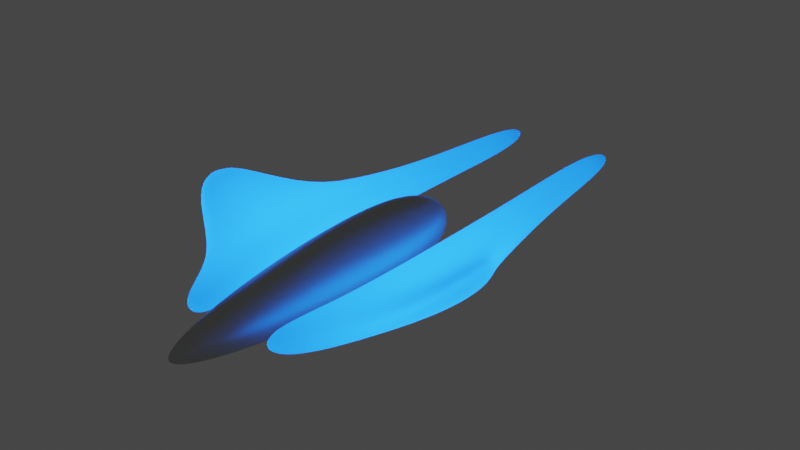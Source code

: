 # Source: Minimal.blend  (saved by Blender 2.90.8; exported with 4.5.12 LTS)
import bpy
from mathutils import Matrix  # noqa: F401  (used for matrix-valued properties, if any)

bpy.ops.wm.read_factory_settings(use_empty=True)
scene = bpy.context.scene
scene.name = 'Scene'

# ---- collections
col_collection = bpy.data.collections.new('Collection'); scene.collection.children.link(col_collection)

# ---- materials (node trees are filled in below, after node groups)
mat_javelin = bpy.data.materials.new('Javelin')
mat_javelin.use_backface_culling = True
mat_javelin.use_transparent_shadow = False
mat_javelin.diffuse_color = (0.5457, 0.5711, 0.552, 1.0)
mat_javelin_001 = bpy.data.materials.new('Javelin.001')
mat_javelin_001.use_backface_culling = True
mat_javelin_001.use_transparent_shadow = False
mat_javelin_001.diffuse_color = (0.03434, 0.1413, 0.3663, 1.0)

# ---- material node trees
mat_javelin.use_nodes = True; mat_javelin.node_tree.nodes.clear()
_N = mat_javelin.node_tree.nodes; _L = mat_javelin.node_tree.links
n0 = _N.new('ShaderNodeOutputMaterial'); n0.name = 'Material Output'; n0.location = (300, 300)
n1 = _N.new('ShaderNodeBsdfPrincipled'); n1.name = 'Principled BSDF'; n1.location = (10, 300)
n1.distribution = 'GGX'
n1.subsurface_method = 'BURLEY'
n1.inputs[0].default_value = (0.5457, 0.5711, 0.552, 1.0)
n1.inputs[1].default_value = 0.7
n1.inputs[3].default_value = 1.45
n1.inputs[27].default_value = (0.0, 0.0, 0.0, 1.0)
n1.inputs[28].default_value = 1.0
_L.new(n1.outputs[0], n0.inputs[0])
n0.is_active_output = True
mat_javelin_001.use_nodes = True; mat_javelin_001.node_tree.nodes.clear()
_N = mat_javelin_001.node_tree.nodes; _L = mat_javelin_001.node_tree.links
n0 = _N.new('ShaderNodeOutputMaterial'); n0.name = 'Material Output'; n0.location = (300, 300)
n1 = _N.new('ShaderNodeBsdfTranslucent'); n1.name = 'Translucent BSDF'; n1.location = (4, 424)
n1.inputs[0].default_value = (0.03434, 0.1413, 0.3663, 1.0)
n2 = _N.new('ShaderNodeEmission'); n2.name = 'Emission'; n2.location = (12, 179)
n2.inputs[0].default_value = (0.03434, 0.1413, 0.3663, 1.0)
n2.inputs[1].default_value = 20.0
_L.new(n2.outputs[0], n0.inputs[1])
_L.new(n1.outputs[0], n0.inputs[0])
n0.is_active_output = True

# ---- world
world_world = bpy.data.worlds.new('World'); scene.world = world_world
world_world.use_nodes = True; world_world.node_tree.nodes.clear()
_N = world_world.node_tree.nodes; _L = world_world.node_tree.links
n0 = _N.new('ShaderNodeOutputWorld'); n0.name = 'World Output'; n0.location = (300, 300)
n1 = _N.new('ShaderNodeBackground'); n1.name = 'Background'; n1.location = (10, 300)
n1.inputs[0].default_value = (0.05088, 0.05088, 0.05088, 1.0)
_L.new(n1.outputs[0], n0.inputs[0])
n0.is_active_output = True
world_world.color = (0.05088, 0.05088, 0.05088)
world_world.use_sun_shadow = False
world_world.sun_shadow_jitter_overblur = 0.0

# ---- meshes
me_beziercurve = bpy.data.meshes.new('BezierCurve')
me_beziercurve.from_pydata([(-0.584, 4.268, 0.0), (-0.5668, 4.549, 0.0), (-0.5393, 4.793, 0.0), (-0.5026, 5.0, 0.0), (-0.4577, 5.174, 0.0), (-0.4056, 5.317, 0.0), (-0.3474, 5.432, 0.0), (-0.2841, 5.52, 0.0), (-0.2166, 5.584, 0.0), (-0.1461, 5.627, 0.0), (-0.07358, 5.651, 0.0), (-0.06669, 0.04414, 0.0), (-0.1348, 0.1705, 0.0), (-0.2028, 0.3698, 0.0), (-0.2695, 0.6331, 0.0), (-0.3335, 0.9512, 0.0), (-0.3933, 1.315, 0.0), (-0.4477, 1.715, 0.0), (-0.4953, 2.143, 0.0), (-0.5347, 2.589, 0.0), (-0.5645, 3.044, 0.0), (-0.5834, 3.499, 0.0), (-0.59, 3.945, 0.0), (-0.5728, 4.268, -0.1139), (-0.5559, 4.549, -0.1106), (-0.5289, 4.793, -0.1052), (-0.4929, 5.0, -0.09805), (-0.4489, 5.174, -0.08929), (-0.3978, 5.317, -0.07913), (-0.3407, 5.432, -0.06778), (-0.2786, 5.52, -0.05542), (-0.2125, 5.584, -0.04226), (-0.1433, 5.627, -0.02851), (-0.07217, 5.651, -0.01435), (-0.06541, 0.04414, -0.01301), (-0.1322, 0.1705, -0.02629), (-0.1989, 0.3698, -0.03957), (-0.2643, 0.6331, -0.05258), (-0.3271, 0.9512, -0.06506), (-0.3858, 1.315, -0.07674), (-0.4391, 1.715, -0.08735), (-0.4858, 2.143, -0.09663), (-0.5244, 2.589, -0.1043), (-0.5537, 3.044, -0.1101), (-0.5722, 3.499, -0.1138), (-0.5787, 3.945, -0.1151), (-0.5396, 4.268, -0.2235), (-0.5236, 4.549, -0.2169), (-0.4982, 4.793, -0.2064), (-0.4643, 5.0, -0.1923), (-0.4229, 5.174, -0.1752), (-0.3747, 5.317, -0.1552), (-0.321, 5.432, -0.1329), (-0.2625, 5.52, -0.1087), (-0.2002, 5.584, -0.0829), (-0.135, 5.627, -0.05592), (-0.06798, 5.651, -0.02816), (0.0, 0.0, 0.0), (-0.06162, 0.04414, -0.02552), (-0.1245, 0.1705, -0.05157), (-0.1874, 0.3698, -0.07761), (-0.249, 0.6331, -0.1031), (-0.3081, 0.9512, -0.1276), (-0.3634, 1.315, -0.1505), (-0.4137, 1.715, -0.1713), (-0.4576, 2.143, -0.1895), (-0.494, 2.589, -0.2046), (-0.5215, 3.044, -0.216), (-0.539, 3.499, -0.2233), (-0.5451, 3.945, -0.2258), (-0.4856, 4.268, -0.3245), (-0.4713, 4.549, -0.3149), (-0.4484, 4.793, -0.2996), (-0.4179, 5.0, -0.2792), (-0.3806, 5.174, -0.2543), (-0.3373, 5.317, -0.2254), (-0.2889, 5.432, -0.193), (-0.2362, 5.52, -0.1578), (-0.1801, 5.584, -0.1204), (-0.1215, 5.627, -0.08119), (-0.06118, 5.651, -0.04088), (-0.05545, 0.04414, -0.03705), (-0.112, 0.1705, -0.07486), (-0.1686, 0.3698, -0.1127), (-0.2241, 0.6331, -0.1497), (-0.2773, 0.9512, -0.1853), (-0.327, 1.315, -0.2185), (-0.3723, 1.715, -0.2487), (-0.4118, 2.143, -0.2752), (-0.4446, 2.589, -0.2971), (-0.4694, 3.044, -0.3136), (-0.4851, 3.499, -0.3241), (-0.4906, 3.945, -0.3278), (-0.413, 4.268, -0.413), (-0.4008, 4.549, -0.4008), (-0.3813, 4.793, -0.3813), (-0.3554, 5.0, -0.3554), (-0.3236, 5.174, -0.3236), (-0.2868, 5.317, -0.2868), (-0.2457, 5.432, -0.2457), (-0.2009, 5.52, -0.2009), (-0.1532, 5.584, -0.1532), (-0.1033, 5.627, -0.1033), (-0.05203, 5.651, -0.05203), (-4.954e-07, 5.658, -1.805e-07), (-0.04716, 0.04414, -0.04716), (-0.09528, 0.1705, -0.09528), (-0.1434, 0.3698, -0.1434), (-0.1906, 0.6331, -0.1906), (-0.2358, 0.9512, -0.2358), (-0.2781, 1.315, -0.2781), (-0.3166, 1.715, -0.3166), (-0.3502, 2.143, -0.3502), (-0.3781, 2.589, -0.3781), (-0.3992, 3.044, -0.3992), (-0.4125, 3.499, -0.4125), (-0.4172, 3.945, -0.4172), (-0.3245, 4.268, -0.4856), (-0.3149, 4.549, -0.4713), (-0.2996, 4.793, -0.4484), (-0.2792, 5.0, -0.4179), (-0.2543, 5.174, -0.3806), (-0.2254, 5.317, -0.3373), (-0.193, 5.432, -0.2889), (-0.1578, 5.52, -0.2362), (-0.1204, 5.584, -0.1801), (-0.08119, 5.627, -0.1215), (-0.04088, 5.651, -0.06118), (-0.03705, 0.04414, -0.05545), (-0.07486, 0.1705, -0.112), (-0.1127, 0.3698, -0.1686), (-0.1497, 0.6331, -0.2241), (-0.1853, 0.9512, -0.2773), (-0.2185, 1.315, -0.327), (-0.2487, 1.715, -0.3723), (-0.2752, 2.143, -0.4118), (-0.2971, 2.589, -0.4446), (-0.3136, 3.044, -0.4694), (-0.3241, 3.499, -0.4851), (-0.3278, 3.945, -0.4906), (-0.2235, 4.268, -0.5396), (-0.2169, 4.549, -0.5236), (-0.2064, 4.793, -0.4982), (-0.1923, 5.0, -0.4643), (-0.1752, 5.174, -0.4229), (-0.1552, 5.317, -0.3747), (-0.1329, 5.432, -0.321), (-0.1087, 5.52, -0.2625), (-0.08291, 5.584, -0.2002), (-0.05592, 5.627, -0.135), (-0.02816, 5.651, -0.06798), (-0.02552, 0.04414, -0.06162), (-0.05157, 0.1705, -0.1245), (-0.07761, 0.3698, -0.1874), (-0.1031, 0.6331, -0.249), (-0.1276, 0.9512, -0.3081), (-0.1505, 1.315, -0.3634), (-0.1713, 1.715, -0.4137), (-0.1895, 2.143, -0.4576), (-0.2046, 2.589, -0.494), (-0.216, 3.044, -0.5215), (-0.2233, 3.499, -0.539), (-0.2258, 3.945, -0.5451), (-0.1139, 4.268, -0.5728), (-0.1106, 4.549, -0.5559), (-0.1052, 4.793, -0.5289), (-0.09805, 5.0, -0.4929), (-0.08929, 5.174, -0.4489), (-0.07913, 5.317, -0.3978), (-0.06778, 5.432, -0.3407), (-0.05542, 5.52, -0.2786), (-0.04227, 5.584, -0.2125), (-0.02851, 5.627, -0.1433), (-0.01436, 5.651, -0.07217), (-0.01301, 0.04414, -0.06541), (-0.02629, 0.1705, -0.1322), (-0.03957, 0.3698, -0.1989), (-0.05258, 0.6331, -0.2643), (-0.06506, 0.9512, -0.3271), (-0.07674, 1.315, -0.3858), (-0.08735, 1.715, -0.4391), (-0.09663, 2.143, -0.4858), (-0.1043, 2.589, -0.5244), (-0.1101, 3.044, -0.5537), (-0.1138, 3.499, -0.5722), (-0.1151, 3.945, -0.5787), (-5.96e-07, 4.268, -0.584), (-5.886e-07, 4.549, -0.5668), (-5.811e-07, 4.793, -0.5393), (-6.258e-07, 5.0, -0.5026), (-6.929e-07, 5.174, -0.4577), (-6.78e-07, 5.317, -0.4056), (-7.525e-07, 5.432, -0.3474), (-7.488e-07, 5.52, -0.2841), (-7.302e-07, 5.584, -0.2166), (-7.395e-07, 5.627, -0.1461), (-7.544e-07, 5.651, -0.07358), (-7.451e-09, 0.04414, -0.06669), (-2.049e-08, 0.1705, -0.1348), (-5.215e-08, 0.3698, -0.2028), (-5.96e-08, 0.6331, -0.2695), (-1.341e-07, 0.9512, -0.3335), (-1.267e-07, 1.315, -0.3933), (-2.533e-07, 1.715, -0.4477), (-2.98e-07, 2.143, -0.4953), (-3.055e-07, 2.589, -0.5347), (-3.949e-07, 3.044, -0.5645), (-4.768e-07, 3.499, -0.5834), (-5.141e-07, 3.945, -0.59)], [], [(2, 3, 26, 25), (16, 17, 40, 39), (10, 104, 33), (3, 4, 27, 26), (17, 18, 41, 40), (57, 11, 34), (4, 5, 28, 27), (18, 19, 42, 41), (11, 12, 35, 34), (5, 6, 29, 28), (19, 20, 43, 42), (12, 13, 36, 35), (6, 7, 30, 29), (20, 21, 44, 43), (13, 14, 37, 36), (7, 8, 31, 30), (21, 22, 45, 44), (0, 1, 24, 23), (14, 15, 38, 37), (8, 9, 32, 31), (22, 0, 23, 45), (1, 2, 25, 24), (15, 16, 39, 38), (9, 10, 33, 32), (37, 38, 62, 61), (31, 32, 55, 54), (45, 23, 46, 69), (24, 25, 48, 47), (38, 39, 63, 62), (32, 33, 56, 55), (25, 26, 49, 48), (39, 40, 64, 63), (33, 104, 56), (26, 27, 50, 49), (40, 41, 65, 64), (57, 34, 58), (27, 28, 51, 50), (41, 42, 66, 65), (34, 35, 59, 58), (28, 29, 52, 51), (42, 43, 67, 66), (35, 36, 60, 59), (29, 30, 53, 52), (43, 44, 68, 67), (36, 37, 61, 60), (30, 31, 54, 53), (44, 45, 69, 68), (23, 24, 47, 46), (49, 50, 74, 73), (64, 65, 88, 87), (57, 58, 81), (50, 51, 75, 74), (65, 66, 89, 88), (58, 59, 82, 81), (51, 52, 76, 75), (66, 67, 90, 89), (59, 60, 83, 82), (52, 53, 77, 76), (67, 68, 91, 90), (60, 61, 84, 83), (53, 54, 78, 77), (68, 69, 92, 91), (46, 47, 71, 70), (61, 62, 85, 84), (54, 55, 79, 78), (69, 46, 70, 92), (47, 48, 72, 71), (62, 63, 86, 85), (55, 56, 80, 79), (48, 49, 73, 72), (63, 64, 87, 86), (56, 104, 80), (76, 77, 100, 99), (90, 91, 115, 114), (83, 84, 108, 107), (77, 78, 101, 100), (91, 92, 116, 115), (70, 71, 94, 93), (84, 85, 109, 108), (78, 79, 102, 101), (92, 70, 93, 116), (71, 72, 95, 94), (85, 86, 110, 109), (79, 80, 103, 102), (72, 73, 96, 95), (86, 87, 111, 110), (80, 104, 103), (73, 74, 97, 96), (87, 88, 112, 111), (57, 81, 105), (74, 75, 98, 97), (88, 89, 113, 112), (81, 82, 106, 105), (75, 76, 99, 98), (89, 90, 114, 113), (82, 83, 107, 106), (109, 110, 133, 132), (102, 103, 127, 126), (95, 96, 120, 119), (110, 111, 134, 133), (103, 104, 127), (96, 97, 121, 120), (111, 112, 135, 134), (57, 105, 128), (97, 98, 122, 121), (112, 113, 136, 135), (105, 106, 129, 128), (98, 99, 123, 122), (113, 114, 137, 136), (106, 107, 130, 129), (99, 100, 124, 123), (114, 115, 138, 137), (107, 108, 131, 130), (100, 101, 125, 124), (115, 116, 139, 138), (93, 94, 118, 117), (108, 109, 132, 131), (101, 102, 126, 125), (116, 93, 117, 139), (94, 95, 119, 118), (121, 122, 145, 144), (135, 136, 159, 158), (128, 129, 152, 151), (122, 123, 146, 145), (136, 137, 160, 159), (129, 130, 153, 152), (123, 124, 147, 146), (137, 138, 161, 160), (130, 131, 154, 153), (124, 125, 148, 147), (138, 139, 162, 161), (117, 118, 141, 140), (131, 132, 155, 154), (125, 126, 149, 148), (139, 117, 140, 162), (118, 119, 142, 141), (132, 133, 156, 155), (126, 127, 150, 149), (119, 120, 143, 142), (133, 134, 157, 156), (127, 104, 150), (120, 121, 144, 143), (134, 135, 158, 157), (57, 128, 151), (147, 148, 171, 170), (161, 162, 185, 184), (140, 141, 164, 163), (154, 155, 178, 177), (148, 149, 172, 171), (162, 140, 163, 185), (141, 142, 165, 164), (155, 156, 179, 178), (149, 150, 173, 172), (142, 143, 166, 165), (156, 157, 180, 179), (150, 104, 173), (143, 144, 167, 166), (157, 158, 181, 180), (57, 151, 174), (144, 145, 168, 167), (158, 159, 182, 181), (151, 152, 175, 174), (145, 146, 169, 168), (159, 160, 183, 182), (152, 153, 176, 175), (146, 147, 170, 169), (160, 161, 184, 183), (153, 154, 177, 176), (179, 180, 203, 202), (173, 104, 196), (166, 167, 190, 189), (180, 181, 204, 203), (57, 174, 197), (167, 168, 191, 190), (181, 182, 205, 204), (174, 175, 198, 197), (168, 169, 192, 191), (182, 183, 206, 205), (175, 176, 199, 198), (169, 170, 193, 192), (183, 184, 207, 206), (176, 177, 200, 199), (170, 171, 194, 193), (184, 185, 208, 207), (163, 164, 187, 186), (177, 178, 201, 200), (171, 172, 195, 194), (185, 163, 186, 208), (164, 165, 188, 187), (178, 179, 202, 201), (172, 173, 196, 195), (165, 166, 189, 188)])
me_beziercurve.polygons.foreach_set('use_smooth', [True] * 192)
me_beziercurve.materials.append(mat_javelin)
me_beziercurve.use_remesh_fix_poles = True
me_beziercurve.use_remesh_preserve_attributes = False
me_beziercurve.use_mirror_vertex_groups = False
me_beziercurve.update()
me_cube_001 = bpy.data.meshes.new('Cube.001')
me_cube_001.from_pydata([(-1.073, 0.389, -0.5), (-1.073, 0.389, 0.5), (-1.377, 9.617, -0.25), (-1.377, 9.617, 0.25), (0.7801, 0.4411, -0.5), (0.7801, 0.4411, 0.5), (-0.4529, 10.0, -0.25), (-0.4529, 10.0, 0.25), (-1.76, -7.075, -0.25), (-1.76, -7.075, 0.25), (-0.8359, -7.458, 0.25), (-0.8359, -7.458, -0.25), (0.4163, -4.878, -0.375), (-1.212, -4.549, -0.375), (-1.212, -4.549, 0.375), (0.4163, -4.878, 0.375), (2.648, -2.072, 1.493), (2.648, -2.072, 0.7426), (2.527, -3.845, 1.493), (2.527, -3.845, 0.7426), (-1.309, 4.824, -0.2321), (-1.309, 4.824, 0.2321), (-0.01978, 5.025, -0.2321), (-0.01978, 5.025, 0.2321)], [], [(20, 21, 3, 2), (2, 3, 7, 6), (22, 23, 5, 4), (13, 12, 11, 8), (20, 22, 4, 0), (23, 21, 1, 5), (11, 10, 9, 8), (15, 14, 9, 10), (12, 15, 10, 11), (14, 13, 8, 9), (1, 0, 13, 14), (5, 15, 18, 16), (5, 1, 14, 15), (0, 4, 12, 13), (17, 16, 18, 19), (4, 5, 16, 17), (12, 4, 17, 19), (15, 12, 19, 18), (7, 3, 21, 23), (2, 6, 22, 20), (6, 7, 23, 22), (0, 1, 21, 20)])
me_cube_001.polygons.foreach_set('use_smooth', [True] * 22)
_uv = me_cube_001.uv_layers.new(name='UVMap')
_uv.uv.foreach_set('vector', [0.375, 0.125, 0.625, 0.125, 0.625, 0.25, 0.375, 0.25, 0.375, 0.25, 0.625, 0.25, 0.625, 0.5, 0.375, 0.5, 0.375, 0.625, 0.625, 0.625, 0.625, 0.75, 0.375, 0.75, 0.125, 0.75, 0.375, 0.75, 0.375, 0.75, 0.125, 0.75, 0.125, 0.625, 0.375, 0.625, 0.375, 0.75, 0.125, 0.75, 0.625, 0.625, 0.875, 0.625, 0.875, 0.75, 0.625, 0.75, 0.375, 0.75, 0.625, 0.75, 0.625, 1.0, 0.375, 1.0, 0.625, 0.75, 0.875, 0.75, 0.875, 0.75, 0.625, 0.75, 0.375, 0.75, 0.625, 0.75, 0.625, 0.75, 0.375, 0.75, 0.625, 0.0, 0.375, 0.0, 0.375, 0.0, 0.625, 0.0, 0.625, 0.0, 0.375, 0.0, 0.375, 0.0, 0.625, 0.0, 0.625, 0.75, 0.625, 0.75, 0.625, 0.75, 0.625, 0.75, 0.625, 0.75, 0.875, 0.75, 0.875, 0.75, 0.625, 0.75, 0.125, 0.75, 0.375, 0.75, 0.375, 0.75, 0.125, 0.75, 0.375, 0.75, 0.625, 0.75, 0.625, 0.75, 0.375, 0.75, 0.375, 0.75, 0.625, 0.75, 0.625, 0.75, 0.375, 0.75, 0.375, 0.75, 0.375, 0.75, 0.375, 0.75, 0.375, 0.75, 0.625, 0.75, 0.375, 0.75, 0.375, 0.75, 0.625, 0.75, 0.625, 0.5, 0.875, 0.5, 0.875, 0.625, 0.625, 0.625, 0.125, 0.5, 0.375, 0.5, 0.375, 0.625, 0.125, 0.625, 0.375, 0.5, 0.625, 0.5, 0.625, 0.625, 0.375, 0.625, 0.375, 0.0, 0.625, 0.0, 0.625, 0.125, 0.375, 0.125])
me_cube_001.materials.append(mat_javelin_001)
me_cube_001.use_remesh_fix_poles = True
me_cube_001.use_remesh_preserve_attributes = False
me_cube_001.use_mirror_vertex_groups = False
me_cube_001.update()

# ---- objects
ob_beziercurve_002 = bpy.data.objects.new('BezierCurve.002', me_beziercurve)
ob_cube = bpy.data.objects.new('Cube', me_cube_001)
ob_javelin = bpy.data.objects.new('Javelin', None)

# ---- transforms, parenting, visibility, modifiers, constraints
ob_beziercurve_002.parent = ob_javelin
ob_beziercurve_002.matrix_parent_inverse = Matrix(((0.09011, -0.0, -0.0, -0.0), (-0.0, 0.09011, 0.0, 0.02938), (-0.0, -0.0, 0.09011, -0.0), (-0.0, 0.0, -0.0, 1.0)))
ob_beziercurve_002.location = (-1.323e-07, -10.71, 0.0)
ob_beziercurve_002.rotation_euler = (0.0, -0.0, -3.142)
ob_beziercurve_002.scale = (-2.22, -2.22, -2.22)
ob_beziercurve_002.lineart.crease_threshold = 0.0
_m = ob_beziercurve_002.modifiers.new('Mirror', 'MIRROR')
_m.use_axis = (True, False, True)
_m = ob_beziercurve_002.modifiers.new('Subdivision', 'SUBSURF')
_m.uv_smooth = 'PRESERVE_CORNERS'
_m.show_only_control_edges = False
ob_cube.parent = ob_javelin
ob_cube.matrix_parent_inverse = Matrix(((0.09011, -0.0, -0.0, -0.0), (-0.0, 0.09011, 0.0, 0.02938), (-0.0, -0.0, 0.09011, -0.0), (-0.0, 0.0, -0.0, 1.0)))
ob_cube.location = (3.027, -0.4746, 0.0)
ob_cube.scale = (1.118, 1.118, 1.677)
ob_cube.lineart.crease_threshold = 0.0
_m = ob_cube.modifiers.new('Subdivision', 'SUBSURF')
_m.uv_smooth = 'PRESERVE_CORNERS'
_m.levels = 3
_m.render_levels = 3
_m.show_only_control_edges = False
_m = ob_cube.modifiers.new('Mirror', 'MIRROR')
_m.mirror_object = ob_javelin
ob_javelin.location = (0.0, 0.0, 0.0)
ob_javelin.scale = (11.1, 11.1, 11.1)
ob_javelin.empty_display_type = 'SINGLE_ARROW'
ob_javelin.lineart.crease_threshold = 0.0

# ---- collection membership
col_collection.objects.link(ob_beziercurve_002)
col_collection.objects.link(ob_cube)
col_collection.objects.link(ob_javelin)

# ---- scene / render settings (as saved in the file)
scene.frame_start = 0; scene.frame_end = 0; scene.frame_set(0)
scene.render.engine = 'BLENDER_EEVEE_NEXT'
scene.cycles.use_denoising = False
scene.cycles.samples = 128
scene.cycles.sampling_pattern = 'TABULATED_SOBOL'
scene.cycles.use_adaptive_sampling = False
scene.cycles.use_light_tree = False
scene.view_settings.view_transform = 'Filmic'
bpy.context.view_layer.update()

# ---- added for rendering (the .blend has no active camera): camera
cam_auto = bpy.data.cameras.new('AutoCamera')
cam_auto.lens = 50.0
cam_auto.sensor_width = 36.0
cam_auto.clip_end = 1000.0
ob_auto_camera = bpy.data.objects.new('AutoCamera', cam_auto)
scene.collection.objects.link(ob_auto_camera)
ob_auto_camera.location = (22.1527, -26.5832, 18.0263)
ob_auto_camera.rotation_euler = (1.09748, -7.21219e-08, 0.694738)
scene.camera = ob_auto_camera
bpy.context.view_layer.update()
